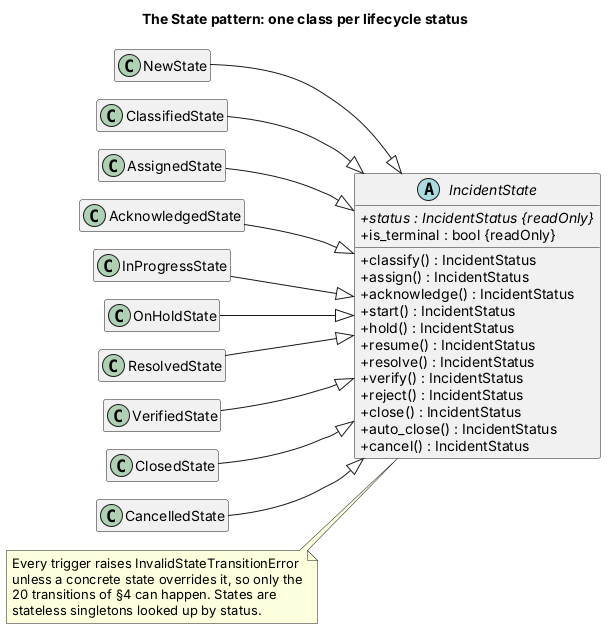

The diagram above was rendered by PlantUML. Its source (embedded in the PNG):
@startuml class-states
' GENERATED by backend/scripts/gen_diagrams.py from the code. Do not edit by hand:
' change the code (or the spec in the script) and run `make diagrams`.

!pragma layout smetana

skinparam shadowing false
skinparam defaultFontName Helvetica
skinparam classAttributeIconSize 0
skinparam linetype ortho
hide empty members

left to right direction
title The State pattern: one class per lifecycle status

abstract class IncidentState {
  {abstract} +status : IncidentStatus {readOnly}
  +is_terminal : bool {readOnly}
  +classify() : IncidentStatus
  +assign() : IncidentStatus
  +acknowledge() : IncidentStatus
  +start() : IncidentStatus
  +hold() : IncidentStatus
  +resume() : IncidentStatus
  +resolve() : IncidentStatus
  +verify() : IncidentStatus
  +reject() : IncidentStatus
  +close() : IncidentStatus
  +auto_close() : IncidentStatus
  +cancel() : IncidentStatus
}
class NewState {
}
class ClassifiedState {
}
class AssignedState {
}
class AcknowledgedState {
}
class InProgressState {
}
class OnHoldState {
}
class ResolvedState {
}
class VerifiedState {
}
class ClosedState {
}
class CancelledState {
}
NewState --|> IncidentState
ClassifiedState --|> IncidentState
AssignedState --|> IncidentState
AcknowledgedState --|> IncidentState
InProgressState --|> IncidentState
OnHoldState --|> IncidentState
ResolvedState --|> IncidentState
VerifiedState --|> IncidentState
ClosedState --|> IncidentState
CancelledState --|> IncidentState
note left of IncidentState
  Every trigger raises InvalidStateTransitionError
  unless a concrete state overrides it, so only the
  20 transitions of §4 can happen. States are
  stateless singletons looked up by status.
end note
@enduml